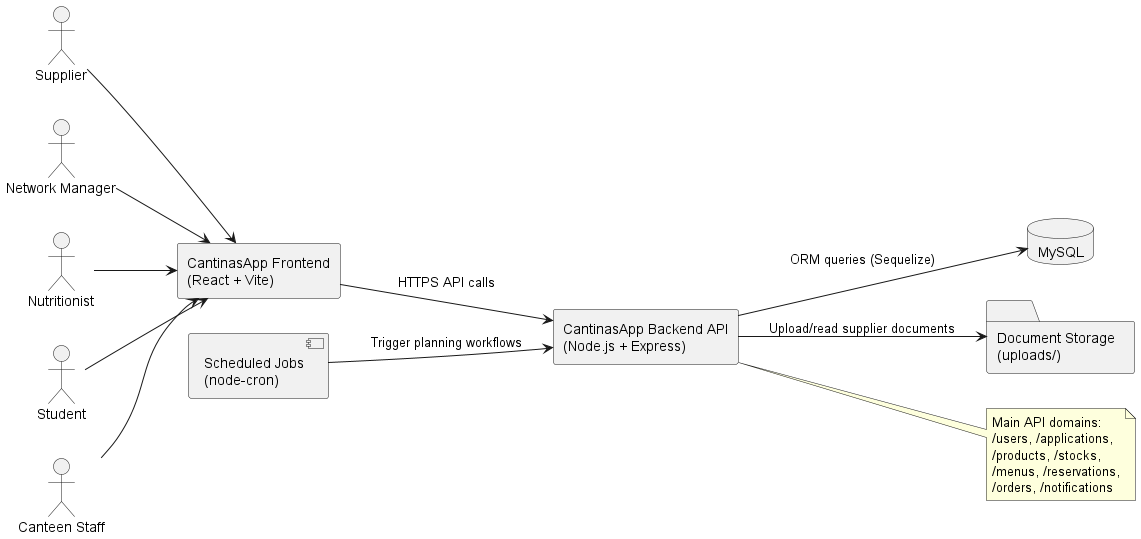

The diagram above was rendered by PlantUML. Its source (embedded in the PNG):
@startuml
left to right direction

actor Supplier
actor "Network Manager" as NetworkManager
actor Nutritionist
actor Student
actor "Canteen Staff" as CanteenStaff

rectangle "CantinasApp Frontend\n(React + Vite)" as FE
rectangle "CantinasApp Backend API\n(Node.js + Express)" as BE
database "MySQL" as DB
folder "Document Storage\n(uploads/)" as FS
component "Scheduled Jobs\n(node-cron)" as JOBS

Supplier --> FE
NetworkManager --> FE
Nutritionist --> FE
Student --> FE
CanteenStaff --> FE

FE --> BE : HTTPS API calls
BE --> DB : ORM queries (Sequelize)
BE --> FS : Upload/read supplier documents
JOBS --> BE : Trigger planning workflows

note right of BE
Main API domains:
/users, /applications,
/products, /stocks,
/menus, /reservations,
/orders, /notifications
end note

@enduml